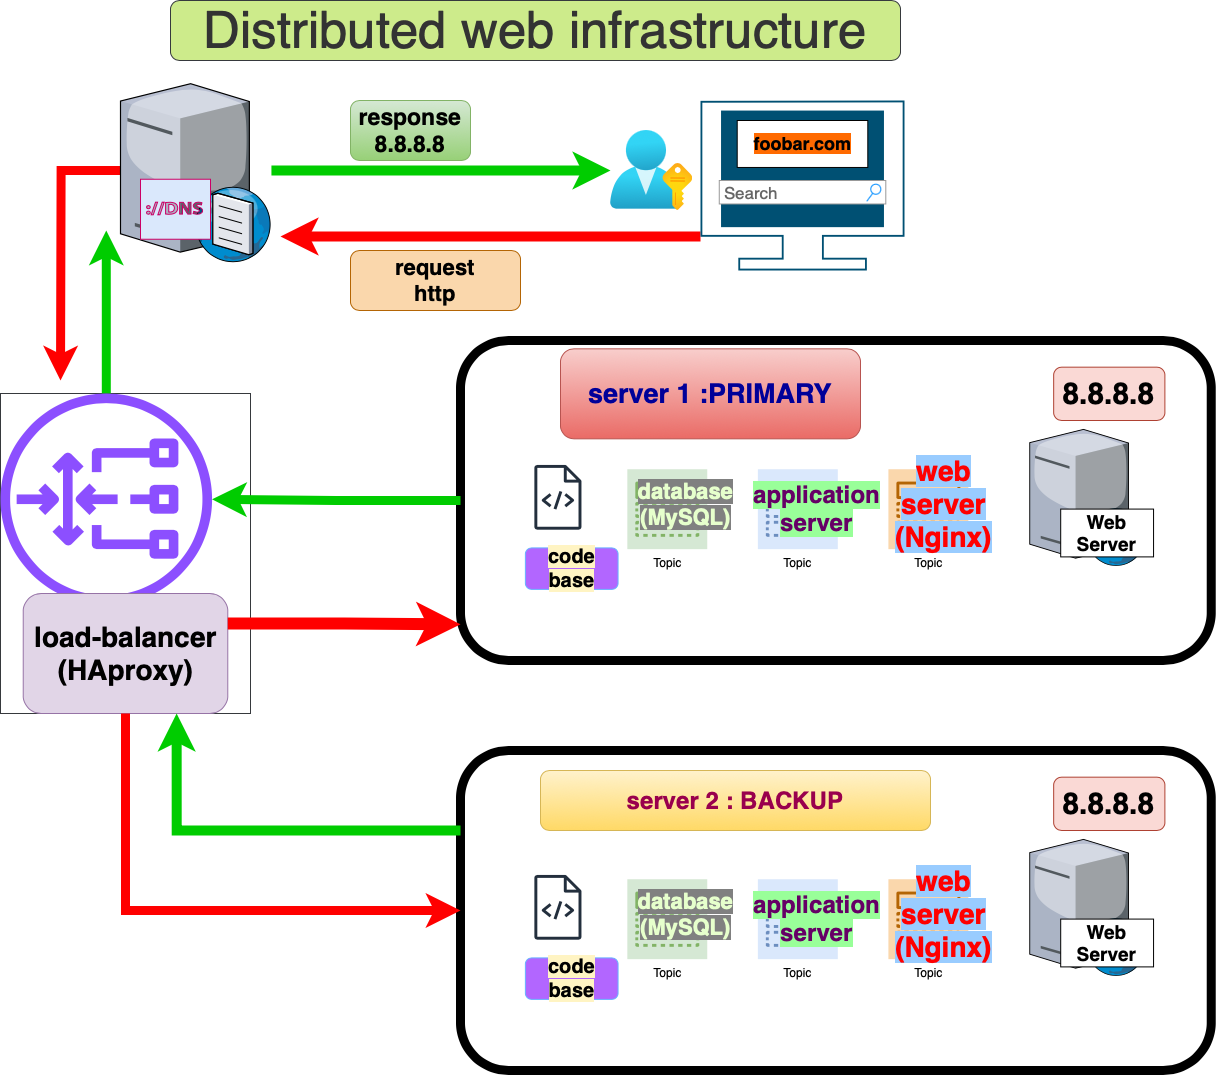

The diagram above was exported from draw.io. Its source (the exported page's mxGraphModel, read from the mxfile embedded in the PNG):
<mxGraphModel dx="1504" dy="1044" grid="1" gridSize="10" guides="1" tooltips="1" connect="1" arrows="1" fold="1" page="1" pageScale="1" pageWidth="1100" pageHeight="850" math="0" shadow="0">
  <root>
    <mxCell id="0" />
    <mxCell id="1" parent="0" />
    <mxCell id="iOvxtATPAouaLV3zPqu1-14" value="" style="group" vertex="1" connectable="0" parent="1">
      <mxGeometry x="119.99999999999989" y="98.74" width="150.93000000000006" height="182.5" as="geometry" />
    </mxCell>
    <mxCell id="iOvxtATPAouaLV3zPqu1-104" style="edgeStyle=orthogonalEdgeStyle;rounded=0;orthogonalLoop=1;jettySize=auto;html=1;strokeWidth=9;strokeColor=#FF0000;" edge="1" parent="iOvxtATPAouaLV3zPqu1-14" source="iOvxtATPAouaLV3zPqu1-12">
      <mxGeometry relative="1" as="geometry">
        <mxPoint x="-59.999999999999886" y="301.26" as="targetPoint" />
      </mxGeometry>
    </mxCell>
    <mxCell id="iOvxtATPAouaLV3zPqu1-12" value="" style="verticalLabelPosition=bottom;sketch=0;aspect=fixed;html=1;verticalAlign=top;strokeColor=none;align=center;outlineConnect=0;shape=mxgraph.citrix.dns_server;" vertex="1" parent="iOvxtATPAouaLV3zPqu1-14">
      <mxGeometry width="150.93" height="182.5" as="geometry" />
    </mxCell>
    <mxCell id="iOvxtATPAouaLV3zPqu1-13" value="" style="shadow=0;dashed=0;html=1;strokeColor=#CC0066;fillColor=#dae8fc;labelPosition=center;verticalLabelPosition=bottom;verticalAlign=top;align=center;outlineConnect=0;shape=mxgraph.veeam.dns;" vertex="1" parent="iOvxtATPAouaLV3zPqu1-14">
      <mxGeometry x="20" y="100" width="70" height="60" as="geometry" />
    </mxCell>
    <mxCell id="iOvxtATPAouaLV3zPqu1-49" value="&lt;h3 style=&quot;text-align: start; box-sizing: border-box; font-family: aktiv-grotesk, sans-serif; font-weight: 500; line-height: 1.1; color: rgb(51, 51, 51); margin-top: 0px; margin-bottom: 0px; caret-color: rgb(51, 51, 51); font-size: 51px;&quot; class=&quot;panel-title&quot;&gt;&lt;font style=&quot;font-size: 51px;&quot;&gt;Distributed web &lt;/font&gt;&lt;font style=&quot;font-size: 51px;&quot;&gt;infrastructure&lt;/font&gt;&lt;/h3&gt;" style="rounded=1;whiteSpace=wrap;html=1;fillColor=#cdeb8b;strokeColor=#36393d;fontSize=45;labelBackgroundColor=none;" vertex="1" parent="1">
      <mxGeometry x="170" y="20" width="730" height="60" as="geometry" />
    </mxCell>
    <mxCell id="iOvxtATPAouaLV3zPqu1-51" value="" style="group" vertex="1" connectable="0" parent="1">
      <mxGeometry x="460" y="360" width="760" height="320" as="geometry" />
    </mxCell>
    <mxCell id="iOvxtATPAouaLV3zPqu1-36" value="" style="group" vertex="1" connectable="0" parent="iOvxtATPAouaLV3zPqu1-51">
      <mxGeometry x="64.87804878048782" y="124.44444444444446" width="92.6829268292683" height="124.44444444444446" as="geometry" />
    </mxCell>
    <mxCell id="iOvxtATPAouaLV3zPqu1-33" value="" style="sketch=0;outlineConnect=0;fontColor=#232F3E;gradientColor=none;fillColor=#232F3D;strokeColor=none;dashed=0;verticalLabelPosition=bottom;verticalAlign=top;align=center;html=1;fontSize=12;fontStyle=0;aspect=fixed;pointerEvents=1;shape=mxgraph.aws4.source_code;" vertex="1" parent="iOvxtATPAouaLV3zPqu1-36">
      <mxGeometry x="8.882113821138212" width="47.31707317073172" height="64.7512195121951" as="geometry" />
    </mxCell>
    <mxCell id="iOvxtATPAouaLV3zPqu1-34" value="&lt;b&gt;&lt;font style=&quot;font-size: 20px; background-color: rgb(255, 244, 195);&quot;&gt;code base&lt;/font&gt;&lt;/b&gt;" style="rounded=1;whiteSpace=wrap;html=1;strokeColor=#66B2FF;fillColor=#B266FF;" vertex="1" parent="iOvxtATPAouaLV3zPqu1-36">
      <mxGeometry y="82.96296296296299" width="92.6829268292683" height="41.481481481481495" as="geometry" />
    </mxCell>
    <mxCell id="iOvxtATPAouaLV3zPqu1-37" value="" style="group" vertex="1" connectable="0" parent="iOvxtATPAouaLV3zPqu1-51">
      <mxGeometry x="166.82926829268288" y="88.88888888888889" width="593.170731707317" height="231.11111111111111" as="geometry" />
    </mxCell>
    <mxCell id="iOvxtATPAouaLV3zPqu1-20" value="" style="group" vertex="1" connectable="0" parent="iOvxtATPAouaLV3zPqu1-37">
      <mxGeometry x="402.4119771530396" width="190.7587545542774" height="231.11111111111111" as="geometry" />
    </mxCell>
    <mxCell id="iOvxtATPAouaLV3zPqu1-17" value="" style="verticalLabelPosition=bottom;sketch=0;aspect=fixed;html=1;verticalAlign=top;strokeColor=none;align=center;outlineConnect=0;shape=mxgraph.citrix.web_server;" vertex="1" parent="iOvxtATPAouaLV3zPqu1-20">
      <mxGeometry width="115.73126410604334" height="136.154428360051" as="geometry" />
    </mxCell>
    <mxCell id="iOvxtATPAouaLV3zPqu1-19" value="&lt;b&gt;&lt;font style=&quot;font-size: 19px;&quot;&gt;Web Server&lt;/font&gt;&lt;/b&gt;" style="rounded=0;whiteSpace=wrap;html=1;" vertex="1" parent="iOvxtATPAouaLV3zPqu1-20">
      <mxGeometry x="30.954767473310742" y="79.69348659003833" width="92.86430241993224" height="47.81609195402298" as="geometry" />
    </mxCell>
    <mxCell id="iOvxtATPAouaLV3zPqu1-32" value="" style="group" vertex="1" connectable="0" parent="iOvxtATPAouaLV3zPqu1-37">
      <mxGeometry y="39.84674329501917" width="379.19590154805655" height="135.47892720306515" as="geometry" />
    </mxCell>
    <mxCell id="iOvxtATPAouaLV3zPqu1-22" value="Topic" style="sketch=0;outlineConnect=0;fillColor=#fad7ac;dashed=0;verticalLabelPosition=bottom;verticalAlign=top;align=center;html=1;fontSize=12;fontStyle=0;aspect=fixed;shape=mxgraph.aws4.resourceIcon;resIcon=mxgraph.aws4.topic;strokeColor=#b46504;" vertex="1" parent="iOvxtATPAouaLV3zPqu1-32">
      <mxGeometry x="261.08570270521926" width="79.92419470567937" height="79.92419470567937" as="geometry" />
    </mxCell>
    <mxCell id="iOvxtATPAouaLV3zPqu1-23" value="Topic" style="sketch=0;outlineConnect=0;strokeColor=#6c8ebf;fillColor=#dae8fc;dashed=0;verticalLabelPosition=bottom;verticalAlign=top;align=center;html=1;fontSize=12;fontStyle=0;aspect=fixed;shape=mxgraph.aws4.resourceIcon;resIcon=mxgraph.aws4.topic;" vertex="1" parent="iOvxtATPAouaLV3zPqu1-32">
      <mxGeometry x="130.54285135260963" width="79.92419470567937" height="79.92419470567937" as="geometry" />
    </mxCell>
    <mxCell id="iOvxtATPAouaLV3zPqu1-25" value="Topic" style="sketch=0;outlineConnect=0;strokeColor=#82b366;fillColor=#d5e8d4;dashed=0;verticalLabelPosition=bottom;verticalAlign=top;align=center;html=1;fontSize=12;fontStyle=0;aspect=fixed;shape=mxgraph.aws4.resourceIcon;resIcon=mxgraph.aws4.topic;" vertex="1" parent="iOvxtATPAouaLV3zPqu1-32">
      <mxGeometry width="79.92419470567937" height="79.92419470567937" as="geometry" />
    </mxCell>
    <mxCell id="iOvxtATPAouaLV3zPqu1-27" value="&lt;div style=&quot;&quot;&gt;&lt;b&gt;&lt;font color=&quot;#ff0000&quot; style=&quot;font-size: 28px; background-color: rgb(153, 204, 255);&quot;&gt;web server (Nginx)&lt;/font&gt;&lt;/b&gt;&lt;/div&gt;" style="text;html=1;strokeColor=none;fillColor=none;align=center;verticalAlign=middle;whiteSpace=wrap;rounded=0;" vertex="1" parent="iOvxtATPAouaLV3zPqu1-32">
      <mxGeometry x="267.3020289601055" y="21.391409558378708" width="99.16905274419915" height="28.521879411171614" as="geometry" />
    </mxCell>
    <mxCell id="iOvxtATPAouaLV3zPqu1-28" value="&lt;div style=&quot;&quot;&gt;&lt;b&gt;&lt;font style=&quot;background-color: rgb(153, 255, 153); font-size: 24px;&quot; color=&quot;#660066&quot;&gt;application server&lt;/font&gt;&lt;/b&gt;&lt;/div&gt;" style="text;html=1;strokeColor=none;fillColor=none;align=center;verticalAlign=middle;whiteSpace=wrap;rounded=0;" vertex="1" parent="iOvxtATPAouaLV3zPqu1-32">
      <mxGeometry x="170.94897200936978" y="28.521879411171614" width="37.29795752931703" height="21.391409558378708" as="geometry" />
    </mxCell>
    <mxCell id="iOvxtATPAouaLV3zPqu1-29" value="&lt;b&gt;&lt;font color=&quot;#e6ffcc&quot; style=&quot;font-size: 22px; background-color: rgb(128, 128, 128);&quot;&gt;database (MySQL)&lt;/font&gt;&lt;/b&gt;" style="text;html=1;strokeColor=none;fillColor=none;align=center;verticalAlign=middle;whiteSpace=wrap;rounded=0;" vertex="1" parent="iOvxtATPAouaLV3zPqu1-32">
      <mxGeometry x="40.40612065676013" y="24.956644484775165" width="37.29795752931703" height="21.391409558378708" as="geometry" />
    </mxCell>
    <mxCell id="iOvxtATPAouaLV3zPqu1-38" value="" style="rounded=1;whiteSpace=wrap;html=1;fillColor=none;strokeWidth=9;" vertex="1" parent="iOvxtATPAouaLV3zPqu1-51">
      <mxGeometry width="750.7317073170734" height="320.00000000000006" as="geometry" />
    </mxCell>
    <mxCell id="iOvxtATPAouaLV3zPqu1-39" value="&lt;b&gt;&lt;font style=&quot;font-size: 30px;&quot;&gt;8.8.8.8&lt;/font&gt;&lt;/b&gt;" style="rounded=1;whiteSpace=wrap;html=1;fillColor=#fad9d5;strokeColor=#ae4132;" vertex="1" parent="iOvxtATPAouaLV3zPqu1-51">
      <mxGeometry x="593.170731707317" y="26.666666666666664" width="111.21951219512195" height="53.33333333333333" as="geometry" />
    </mxCell>
    <mxCell id="iOvxtATPAouaLV3zPqu1-80" value="&lt;b&gt;&lt;font color=&quot;#000099&quot; style=&quot;font-size: 27px;&quot;&gt;server 1 :PRIMARY&lt;/font&gt;&lt;/b&gt;" style="rounded=1;whiteSpace=wrap;html=1;fillColor=#f8cecc;gradientColor=#ea6b66;strokeColor=#b85450;" vertex="1" parent="iOvxtATPAouaLV3zPqu1-51">
      <mxGeometry x="100" y="8.33" width="300" height="90" as="geometry" />
    </mxCell>
    <mxCell id="iOvxtATPAouaLV3zPqu1-52" value="" style="group" vertex="1" connectable="0" parent="1">
      <mxGeometry x="460" y="770" width="760" height="320" as="geometry" />
    </mxCell>
    <mxCell id="iOvxtATPAouaLV3zPqu1-53" value="" style="group" vertex="1" connectable="0" parent="iOvxtATPAouaLV3zPqu1-52">
      <mxGeometry x="64.87804878048782" y="124.44444444444446" width="92.6829268292683" height="124.44444444444446" as="geometry" />
    </mxCell>
    <mxCell id="iOvxtATPAouaLV3zPqu1-54" value="" style="sketch=0;outlineConnect=0;fontColor=#232F3E;gradientColor=none;fillColor=#232F3D;strokeColor=none;dashed=0;verticalLabelPosition=bottom;verticalAlign=top;align=center;html=1;fontSize=12;fontStyle=0;aspect=fixed;pointerEvents=1;shape=mxgraph.aws4.source_code;" vertex="1" parent="iOvxtATPAouaLV3zPqu1-53">
      <mxGeometry x="8.882113821138212" width="47.31707317073172" height="64.7512195121951" as="geometry" />
    </mxCell>
    <mxCell id="iOvxtATPAouaLV3zPqu1-55" value="&lt;b&gt;&lt;font style=&quot;font-size: 20px; background-color: rgb(255, 244, 195);&quot;&gt;code base&lt;/font&gt;&lt;/b&gt;" style="rounded=1;whiteSpace=wrap;html=1;strokeColor=#66B2FF;fillColor=#B266FF;" vertex="1" parent="iOvxtATPAouaLV3zPqu1-53">
      <mxGeometry y="82.96296296296299" width="92.6829268292683" height="41.481481481481495" as="geometry" />
    </mxCell>
    <mxCell id="iOvxtATPAouaLV3zPqu1-56" value="" style="group" vertex="1" connectable="0" parent="iOvxtATPAouaLV3zPqu1-52">
      <mxGeometry x="166.82926829268288" y="88.88888888888889" width="593.170731707317" height="231.11111111111111" as="geometry" />
    </mxCell>
    <mxCell id="iOvxtATPAouaLV3zPqu1-57" value="" style="group" vertex="1" connectable="0" parent="iOvxtATPAouaLV3zPqu1-56">
      <mxGeometry x="402.4119771530396" width="190.7587545542774" height="231.11111111111111" as="geometry" />
    </mxCell>
    <mxCell id="iOvxtATPAouaLV3zPqu1-58" value="" style="verticalLabelPosition=bottom;sketch=0;aspect=fixed;html=1;verticalAlign=top;strokeColor=none;align=center;outlineConnect=0;shape=mxgraph.citrix.web_server;" vertex="1" parent="iOvxtATPAouaLV3zPqu1-57">
      <mxGeometry width="115.73126410604334" height="136.154428360051" as="geometry" />
    </mxCell>
    <mxCell id="iOvxtATPAouaLV3zPqu1-59" value="&lt;b&gt;&lt;font style=&quot;font-size: 19px;&quot;&gt;Web Server&lt;/font&gt;&lt;/b&gt;" style="rounded=0;whiteSpace=wrap;html=1;" vertex="1" parent="iOvxtATPAouaLV3zPqu1-57">
      <mxGeometry x="30.954767473310742" y="79.69348659003833" width="92.86430241993224" height="47.81609195402298" as="geometry" />
    </mxCell>
    <mxCell id="iOvxtATPAouaLV3zPqu1-60" value="" style="group" vertex="1" connectable="0" parent="iOvxtATPAouaLV3zPqu1-56">
      <mxGeometry y="39.84674329501917" width="379.19590154805655" height="135.47892720306515" as="geometry" />
    </mxCell>
    <mxCell id="iOvxtATPAouaLV3zPqu1-61" value="Topic" style="sketch=0;outlineConnect=0;fillColor=#fad7ac;dashed=0;verticalLabelPosition=bottom;verticalAlign=top;align=center;html=1;fontSize=12;fontStyle=0;aspect=fixed;shape=mxgraph.aws4.resourceIcon;resIcon=mxgraph.aws4.topic;strokeColor=#b46504;" vertex="1" parent="iOvxtATPAouaLV3zPqu1-60">
      <mxGeometry x="261.08570270521926" width="79.92419470567937" height="79.92419470567937" as="geometry" />
    </mxCell>
    <mxCell id="iOvxtATPAouaLV3zPqu1-62" value="Topic" style="sketch=0;outlineConnect=0;strokeColor=#6c8ebf;fillColor=#dae8fc;dashed=0;verticalLabelPosition=bottom;verticalAlign=top;align=center;html=1;fontSize=12;fontStyle=0;aspect=fixed;shape=mxgraph.aws4.resourceIcon;resIcon=mxgraph.aws4.topic;" vertex="1" parent="iOvxtATPAouaLV3zPqu1-60">
      <mxGeometry x="130.54285135260963" width="79.92419470567937" height="79.92419470567937" as="geometry" />
    </mxCell>
    <mxCell id="iOvxtATPAouaLV3zPqu1-63" value="Topic" style="sketch=0;outlineConnect=0;strokeColor=#82b366;fillColor=#d5e8d4;dashed=0;verticalLabelPosition=bottom;verticalAlign=top;align=center;html=1;fontSize=12;fontStyle=0;aspect=fixed;shape=mxgraph.aws4.resourceIcon;resIcon=mxgraph.aws4.topic;" vertex="1" parent="iOvxtATPAouaLV3zPqu1-60">
      <mxGeometry width="79.92419470567937" height="79.92419470567937" as="geometry" />
    </mxCell>
    <mxCell id="iOvxtATPAouaLV3zPqu1-64" value="&lt;div style=&quot;&quot;&gt;&lt;b&gt;&lt;font color=&quot;#ff0000&quot; style=&quot;font-size: 28px; background-color: rgb(153, 204, 255);&quot;&gt;web server (Nginx)&lt;/font&gt;&lt;/b&gt;&lt;/div&gt;" style="text;html=1;strokeColor=none;fillColor=none;align=center;verticalAlign=middle;whiteSpace=wrap;rounded=0;" vertex="1" parent="iOvxtATPAouaLV3zPqu1-60">
      <mxGeometry x="267.3020289601055" y="21.391409558378708" width="99.16905274419915" height="28.521879411171614" as="geometry" />
    </mxCell>
    <mxCell id="iOvxtATPAouaLV3zPqu1-65" value="&lt;div style=&quot;&quot;&gt;&lt;b&gt;&lt;font style=&quot;background-color: rgb(153, 255, 153); font-size: 24px;&quot; color=&quot;#660066&quot;&gt;application server&lt;/font&gt;&lt;/b&gt;&lt;/div&gt;" style="text;html=1;strokeColor=none;fillColor=none;align=center;verticalAlign=middle;whiteSpace=wrap;rounded=0;" vertex="1" parent="iOvxtATPAouaLV3zPqu1-60">
      <mxGeometry x="170.94897200936978" y="28.521879411171614" width="37.29795752931703" height="21.391409558378708" as="geometry" />
    </mxCell>
    <mxCell id="iOvxtATPAouaLV3zPqu1-66" value="&lt;b&gt;&lt;font color=&quot;#e6ffcc&quot; style=&quot;font-size: 22px; background-color: rgb(128, 128, 128);&quot;&gt;database (MySQL)&lt;/font&gt;&lt;/b&gt;" style="text;html=1;strokeColor=none;fillColor=none;align=center;verticalAlign=middle;whiteSpace=wrap;rounded=0;" vertex="1" parent="iOvxtATPAouaLV3zPqu1-60">
      <mxGeometry x="40.40612065676013" y="24.956644484775165" width="37.29795752931703" height="21.391409558378708" as="geometry" />
    </mxCell>
    <mxCell id="iOvxtATPAouaLV3zPqu1-67" value="" style="rounded=1;whiteSpace=wrap;html=1;fillColor=none;strokeWidth=9;" vertex="1" parent="iOvxtATPAouaLV3zPqu1-52">
      <mxGeometry width="750.7317073170734" height="320.00000000000006" as="geometry" />
    </mxCell>
    <mxCell id="iOvxtATPAouaLV3zPqu1-68" value="&lt;b&gt;&lt;font style=&quot;font-size: 30px;&quot;&gt;8.8.8.8&lt;/font&gt;&lt;/b&gt;" style="rounded=1;whiteSpace=wrap;html=1;fillColor=#fad9d5;strokeColor=#ae4132;" vertex="1" parent="iOvxtATPAouaLV3zPqu1-52">
      <mxGeometry x="593.170731707317" y="26.666666666666664" width="111.21951219512195" height="53.33333333333333" as="geometry" />
    </mxCell>
    <mxCell id="iOvxtATPAouaLV3zPqu1-81" value="&lt;b&gt;&lt;font style=&quot;font-size: 24px;&quot;&gt;server 2 : BACKUP&lt;/font&gt;&lt;/b&gt;" style="rounded=1;whiteSpace=wrap;html=1;fillColor=#fff2cc;gradientColor=#ffd966;strokeColor=#d6b656;fontColor=#99004D;" vertex="1" parent="iOvxtATPAouaLV3zPqu1-52">
      <mxGeometry x="80" y="20" width="390" height="60" as="geometry" />
    </mxCell>
    <mxCell id="iOvxtATPAouaLV3zPqu1-5" value="" style="image;aspect=fixed;html=1;points=[];align=center;fontSize=12;image=img/lib/azure2/azure_stack/User_Subscriptions.svg;" vertex="1" parent="1">
      <mxGeometry x="610" y="150.00304347826088" width="82.39553571428573" height="79.97448979591837" as="geometry" />
    </mxCell>
    <mxCell id="iOvxtATPAouaLV3zPqu1-74" value="" style="group" vertex="1" connectable="0" parent="1">
      <mxGeometry x="700" y="120" width="204" height="170" as="geometry" />
    </mxCell>
    <mxCell id="iOvxtATPAouaLV3zPqu1-103" style="edgeStyle=orthogonalEdgeStyle;rounded=0;orthogonalLoop=1;jettySize=auto;html=1;exitX=0;exitY=0.8;exitDx=0;exitDy=0;exitPerimeter=0;strokeWidth=10;strokeColor=#FF0000;" edge="1" parent="iOvxtATPAouaLV3zPqu1-74" source="iOvxtATPAouaLV3zPqu1-1">
      <mxGeometry relative="1" as="geometry">
        <mxPoint x="-420" y="136" as="targetPoint" />
      </mxGeometry>
    </mxCell>
    <mxCell id="iOvxtATPAouaLV3zPqu1-1" value="" style="points=[[0,0,0],[0.25,0,0],[0.5,0,0],[0.75,0,0],[1,0,0],[1,0.4,0],[1,0.8,0],[0.815,1,0],[0.5,1,0],[0.185,1,0],[0,0.8,0],[0,0.4,0]];verticalLabelPosition=bottom;sketch=0;html=1;verticalAlign=top;aspect=fixed;align=center;pointerEvents=1;shape=mxgraph.cisco19.hdtv;fillColor=#005073;strokeColor=none;" vertex="1" parent="iOvxtATPAouaLV3zPqu1-74">
      <mxGeometry width="204" height="170" as="geometry" />
    </mxCell>
    <mxCell id="iOvxtATPAouaLV3zPqu1-11" value="&lt;b&gt;&lt;font style=&quot;font-size: 18px; background-color: rgb(255, 106, 0);&quot;&gt;foobar.com&lt;/font&gt;&lt;/b&gt;" style="rounded=0;whiteSpace=wrap;html=1;" vertex="1" parent="iOvxtATPAouaLV3zPqu1-74">
      <mxGeometry x="36.69659863945583" y="20.002173913043492" width="130.6122448979592" height="46.95652173913044" as="geometry" />
    </mxCell>
    <mxCell id="iOvxtATPAouaLV3zPqu1-7" value="Search" style="strokeWidth=1;shadow=0;dashed=0;align=center;html=1;shape=mxgraph.mockup.forms.searchBox;strokeColor=#999999;mainText=;strokeColor2=#008cff;fontColor=#666666;fontSize=17;align=left;spacingLeft=3;whiteSpace=wrap;" vertex="1" parent="iOvxtATPAouaLV3zPqu1-74">
      <mxGeometry x="18.774285714285725" y="79.99869565217392" width="166.53061224489798" height="23.47826086956522" as="geometry" />
    </mxCell>
    <mxCell id="iOvxtATPAouaLV3zPqu1-79" value="" style="group;fillColor=none;strokeColor=#36393d;" vertex="1" connectable="0" parent="1">
      <mxGeometry y="413" width="250" height="320" as="geometry" />
    </mxCell>
    <mxCell id="iOvxtATPAouaLV3zPqu1-105" style="edgeStyle=orthogonalEdgeStyle;rounded=0;orthogonalLoop=1;jettySize=auto;html=1;strokeWidth=9;strokeColor=#00CC00;" edge="1" parent="iOvxtATPAouaLV3zPqu1-79" source="iOvxtATPAouaLV3zPqu1-76">
      <mxGeometry relative="1" as="geometry">
        <mxPoint x="105.76923076923072" y="-163" as="targetPoint" />
      </mxGeometry>
    </mxCell>
    <mxCell id="iOvxtATPAouaLV3zPqu1-76" value="" style="sketch=0;outlineConnect=0;fontColor=#232F3E;gradientColor=none;fillColor=#8C4FFF;strokeColor=none;dashed=0;verticalLabelPosition=bottom;verticalAlign=top;align=center;html=1;fontSize=12;fontStyle=0;aspect=fixed;pointerEvents=1;shape=mxgraph.aws4.gateway_load_balancer;" vertex="1" parent="iOvxtATPAouaLV3zPqu1-79">
      <mxGeometry width="211.53846153846155" height="211.53846153846155" as="geometry" />
    </mxCell>
    <mxCell id="iOvxtATPAouaLV3zPqu1-78" value="&lt;b&gt;&lt;font style=&quot;font-size: 28px;&quot;&gt;load-balancer (HAproxy)&lt;/font&gt;&lt;/b&gt;" style="rounded=1;whiteSpace=wrap;html=1;align=center;fillColor=#e1d5e7;strokeColor=#9673a6;" vertex="1" parent="iOvxtATPAouaLV3zPqu1-79">
      <mxGeometry x="22.727272727272727" y="200" width="204.54545454545456" height="120" as="geometry" />
    </mxCell>
    <mxCell id="iOvxtATPAouaLV3zPqu1-86" style="edgeStyle=orthogonalEdgeStyle;rounded=0;orthogonalLoop=1;jettySize=auto;html=1;exitX=0.5;exitY=1;exitDx=0;exitDy=0;entryX=0;entryY=0.5;entryDx=0;entryDy=0;fontSize=36;strokeWidth=9;strokeColor=#FF0000;" edge="1" parent="1" source="iOvxtATPAouaLV3zPqu1-78" target="iOvxtATPAouaLV3zPqu1-67">
      <mxGeometry relative="1" as="geometry" />
    </mxCell>
    <mxCell id="iOvxtATPAouaLV3zPqu1-87" style="edgeStyle=orthogonalEdgeStyle;rounded=0;orthogonalLoop=1;jettySize=auto;html=1;exitX=0;exitY=0.25;exitDx=0;exitDy=0;entryX=0.75;entryY=1;entryDx=0;entryDy=0;strokeWidth=10;strokeColor=#00CC00;" edge="1" parent="1" source="iOvxtATPAouaLV3zPqu1-67" target="iOvxtATPAouaLV3zPqu1-78">
      <mxGeometry relative="1" as="geometry" />
    </mxCell>
    <mxCell id="iOvxtATPAouaLV3zPqu1-91" style="edgeStyle=orthogonalEdgeStyle;rounded=0;orthogonalLoop=1;jettySize=auto;html=1;exitX=0;exitY=0.5;exitDx=0;exitDy=0;strokeWidth=9;strokeColor=#00CC00;" edge="1" parent="1" source="iOvxtATPAouaLV3zPqu1-38" target="iOvxtATPAouaLV3zPqu1-76">
      <mxGeometry relative="1" as="geometry" />
    </mxCell>
    <mxCell id="iOvxtATPAouaLV3zPqu1-95" style="edgeStyle=orthogonalEdgeStyle;rounded=0;orthogonalLoop=1;jettySize=auto;html=1;exitX=1;exitY=0.25;exitDx=0;exitDy=0;entryX=0;entryY=0.887;entryDx=0;entryDy=0;entryPerimeter=0;strokeWidth=12;strokeColor=#FF0000;" edge="1" parent="1" source="iOvxtATPAouaLV3zPqu1-78" target="iOvxtATPAouaLV3zPqu1-38">
      <mxGeometry relative="1" as="geometry" />
    </mxCell>
    <mxCell id="iOvxtATPAouaLV3zPqu1-101" style="edgeStyle=orthogonalEdgeStyle;rounded=0;orthogonalLoop=1;jettySize=auto;html=1;strokeWidth=10;strokeColor=#00CC00;" edge="1" parent="1" source="iOvxtATPAouaLV3zPqu1-12" target="iOvxtATPAouaLV3zPqu1-5">
      <mxGeometry relative="1" as="geometry" />
    </mxCell>
    <mxCell id="iOvxtATPAouaLV3zPqu1-106" value="&lt;font style=&quot;font-size: 23px;&quot;&gt;&lt;b&gt;response&lt;br&gt;8.8.8.8&lt;br&gt;&lt;/b&gt;&lt;/font&gt;" style="rounded=1;whiteSpace=wrap;html=1;fillColor=#d5e8d4;strokeColor=#82b366;gradientColor=#97d077;" vertex="1" parent="1">
      <mxGeometry x="350" y="120" width="120" height="60" as="geometry" />
    </mxCell>
    <mxCell id="iOvxtATPAouaLV3zPqu1-107" value="&lt;b&gt;&lt;font style=&quot;font-size: 22px;&quot;&gt;request&lt;br&gt;http&lt;br&gt;&lt;/font&gt;&lt;/b&gt;" style="rounded=1;whiteSpace=wrap;html=1;fillColor=#fad7ac;strokeColor=#b46504;" vertex="1" parent="1">
      <mxGeometry x="350" y="270" width="170" height="60" as="geometry" />
    </mxCell>
  </root>
</mxGraphModel>